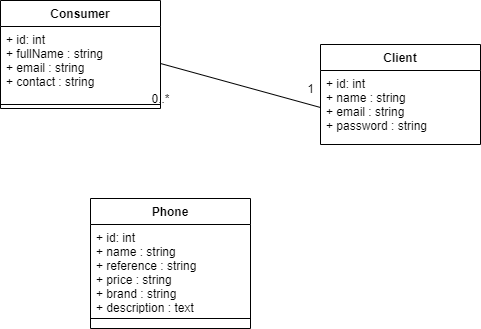

The diagram above was exported from draw.io. Its source (the exported page's mxGraphModel, read from the mxfile embedded in the PNG):
<mxGraphModel dx="868" dy="1679" grid="1" gridSize="10" guides="1" tooltips="1" connect="1" arrows="1" fold="1" page="1" pageScale="1" pageWidth="827" pageHeight="1169" math="0" shadow="0">
  <root>
    <mxCell id="WIyWlLk6GJQsqaUBKTNV-0" />
    <mxCell id="WIyWlLk6GJQsqaUBKTNV-1" parent="WIyWlLk6GJQsqaUBKTNV-0" />
    <mxCell id="upVRH19dfs75Nxhh4Q33-5" value="Consumer" style="swimlane;fontStyle=1;align=center;verticalAlign=top;childLayout=stackLayout;horizontal=1;startSize=26;horizontalStack=0;resizeParent=1;resizeParentMax=0;resizeLast=0;collapsible=1;marginBottom=0;" parent="WIyWlLk6GJQsqaUBKTNV-1" vertex="1">
      <mxGeometry x="70" y="-38" width="160" height="108" as="geometry" />
    </mxCell>
    <mxCell id="upVRH19dfs75Nxhh4Q33-6" value="+ id: int &#10;+ fullName : string&#10;+ email : string&#10;+ contact : string" style="text;strokeColor=none;fillColor=none;align=left;verticalAlign=top;spacingLeft=4;spacingRight=4;overflow=hidden;rotatable=0;points=[[0,0.5],[1,0.5]];portConstraint=eastwest;" parent="upVRH19dfs75Nxhh4Q33-5" vertex="1">
      <mxGeometry y="26" width="160" height="74" as="geometry" />
    </mxCell>
    <mxCell id="upVRH19dfs75Nxhh4Q33-7" value="" style="line;strokeWidth=1;fillColor=none;align=left;verticalAlign=middle;spacingTop=-1;spacingLeft=3;spacingRight=3;rotatable=0;labelPosition=right;points=[];portConstraint=eastwest;" parent="upVRH19dfs75Nxhh4Q33-5" vertex="1">
      <mxGeometry y="100" width="160" height="8" as="geometry" />
    </mxCell>
    <mxCell id="upVRH19dfs75Nxhh4Q33-9" value="Client" style="swimlane;fontStyle=1;align=center;verticalAlign=top;childLayout=stackLayout;horizontal=1;startSize=26;horizontalStack=0;resizeParent=1;resizeParentMax=0;resizeLast=0;collapsible=1;marginBottom=0;" parent="WIyWlLk6GJQsqaUBKTNV-1" vertex="1">
      <mxGeometry x="390" y="6" width="160" height="100" as="geometry" />
    </mxCell>
    <mxCell id="upVRH19dfs75Nxhh4Q33-10" value="+ id: int &#10;+ name : string&#10;+ email : string&#10;+ password : string" style="text;strokeColor=none;fillColor=none;align=left;verticalAlign=top;spacingLeft=4;spacingRight=4;overflow=hidden;rotatable=0;points=[[0,0.5],[1,0.5]];portConstraint=eastwest;" parent="upVRH19dfs75Nxhh4Q33-9" vertex="1">
      <mxGeometry y="26" width="160" height="74" as="geometry" />
    </mxCell>
    <mxCell id="upVRH19dfs75Nxhh4Q33-11" value="" style="line;strokeWidth=1;fillColor=none;align=left;verticalAlign=middle;spacingTop=-1;spacingLeft=3;spacingRight=3;rotatable=0;labelPosition=right;points=[];portConstraint=eastwest;" parent="upVRH19dfs75Nxhh4Q33-9" vertex="1">
      <mxGeometry y="100" width="160" as="geometry" />
    </mxCell>
    <mxCell id="upVRH19dfs75Nxhh4Q33-12" value="Phone" style="swimlane;fontStyle=1;align=center;verticalAlign=top;childLayout=stackLayout;horizontal=1;startSize=26;horizontalStack=0;resizeParent=1;resizeParentMax=0;resizeLast=0;collapsible=1;marginBottom=0;" parent="WIyWlLk6GJQsqaUBKTNV-1" vertex="1">
      <mxGeometry x="160" y="160" width="160" height="130" as="geometry" />
    </mxCell>
    <mxCell id="upVRH19dfs75Nxhh4Q33-13" value="+ id: int &#10;+ name : string&#10;+ reference : string &#10;+ price : string&#10;+ brand : string&#10;+ description : text" style="text;strokeColor=none;fillColor=none;align=left;verticalAlign=top;spacingLeft=4;spacingRight=4;overflow=hidden;rotatable=0;points=[[0,0.5],[1,0.5]];portConstraint=eastwest;" parent="upVRH19dfs75Nxhh4Q33-12" vertex="1">
      <mxGeometry y="26" width="160" height="84" as="geometry" />
    </mxCell>
    <mxCell id="upVRH19dfs75Nxhh4Q33-14" value="" style="line;strokeWidth=1;fillColor=none;align=left;verticalAlign=middle;spacingTop=-1;spacingLeft=3;spacingRight=3;rotatable=0;labelPosition=right;points=[];portConstraint=eastwest;" parent="upVRH19dfs75Nxhh4Q33-12" vertex="1">
      <mxGeometry y="110" width="160" height="20" as="geometry" />
    </mxCell>
    <mxCell id="upVRH19dfs75Nxhh4Q33-16" value="" style="endArrow=none;html=1;exitX=1;exitY=0.5;exitDx=0;exitDy=0;entryX=0;entryY=0.5;entryDx=0;entryDy=0;" parent="WIyWlLk6GJQsqaUBKTNV-1" source="upVRH19dfs75Nxhh4Q33-6" target="upVRH19dfs75Nxhh4Q33-10" edge="1">
      <mxGeometry width="50" height="50" relative="1" as="geometry">
        <mxPoint x="390" y="180" as="sourcePoint" />
        <mxPoint x="440" y="130" as="targetPoint" />
      </mxGeometry>
    </mxCell>
    <mxCell id="upVRH19dfs75Nxhh4Q33-17" value="0..*" style="text;html=1;align=center;verticalAlign=middle;resizable=0;points=[];autosize=1;" parent="WIyWlLk6GJQsqaUBKTNV-1" vertex="1">
      <mxGeometry x="215" y="50" width="30" height="20" as="geometry" />
    </mxCell>
    <mxCell id="upVRH19dfs75Nxhh4Q33-18" value="1" style="text;html=1;align=center;verticalAlign=middle;resizable=0;points=[];autosize=1;" parent="WIyWlLk6GJQsqaUBKTNV-1" vertex="1">
      <mxGeometry x="370" y="40" width="20" height="20" as="geometry" />
    </mxCell>
  </root>
</mxGraphModel>